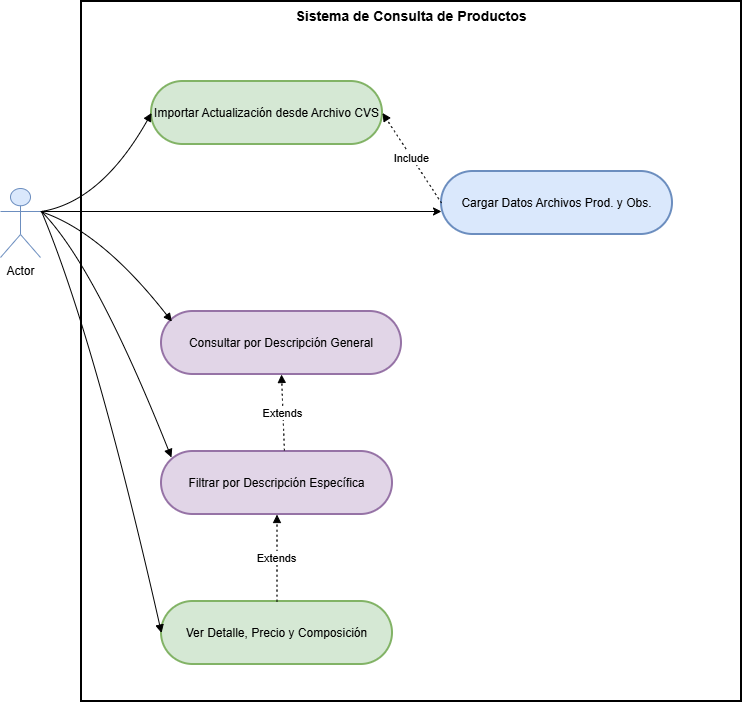

The diagram above was exported from draw.io. Its source (the exported page's mxGraphModel, read from the mxfile embedded in the PNG):
<mxGraphModel dx="1195" dy="688" grid="1" gridSize="10" guides="1" tooltips="1" connect="1" arrows="1" fold="1" page="1" pageScale="1" pageWidth="827" pageHeight="1169" math="0" shadow="0">
  <root>
    <mxCell id="0" />
    <mxCell id="1" parent="0" />
    <mxCell id="yk83dvqJRGhZncdTV-h3-1" parent="1" style="whiteSpace=wrap;strokeWidth=2;align=center;verticalAlign=top;fontSize=14;fontStyle=1" value="Sistema de Consulta de Productos" vertex="1">
      <mxGeometry height="700" width="660" x="100" y="40" as="geometry" />
    </mxCell>
    <mxCell id="yk83dvqJRGhZncdTV-h3-3" parent="1" style="rounded=1;whiteSpace=wrap;arcSize=50;strokeWidth=2;fillColor=#dae8fc;strokeColor=#6c8ebf;" value="Cargar Datos Archivos Prod. y Obs." vertex="1">
      <mxGeometry height="63" width="231" x="460" y="210" as="geometry" />
    </mxCell>
    <mxCell id="yk83dvqJRGhZncdTV-h3-4" parent="1" style="rounded=1;whiteSpace=wrap;arcSize=50;strokeWidth=2;fillColor=#d5e8d4;strokeColor=#82b366;" value="Importar Actualización desde Archivo CVS" vertex="1">
      <mxGeometry height="63" width="231" x="170" y="120" as="geometry" />
    </mxCell>
    <mxCell id="yk83dvqJRGhZncdTV-h3-5" parent="1" style="rounded=1;whiteSpace=wrap;arcSize=50;strokeWidth=2;fillColor=#e1d5e7;strokeColor=#9673a6;" value="Consultar por Descripción General" vertex="1">
      <mxGeometry height="63" width="240" x="180" y="350" as="geometry" />
    </mxCell>
    <mxCell id="yk83dvqJRGhZncdTV-h3-6" parent="1" style="rounded=1;whiteSpace=wrap;arcSize=50;strokeWidth=2;fillColor=#e1d5e7;strokeColor=#9673a6;" value="Filtrar por Descripción Específica" vertex="1">
      <mxGeometry height="63" width="231" x="180" y="490" as="geometry" />
    </mxCell>
    <mxCell id="yk83dvqJRGhZncdTV-h3-7" parent="1" style="rounded=1;whiteSpace=wrap;arcSize=50;strokeWidth=2;fillColor=#d5e8d4;strokeColor=#82b366;" value="Ver Detalle, Precio y Composición" vertex="1">
      <mxGeometry height="63" width="231" x="180" y="640" as="geometry" />
    </mxCell>
    <mxCell id="yk83dvqJRGhZncdTV-h3-9" edge="1" parent="1" style="curved=1;startArrow=none;endArrow=block;entryX=0;entryY=0.5;rounded=0;" target="yk83dvqJRGhZncdTV-h3-4" value="">
      <mxGeometry relative="1" as="geometry">
        <Array as="points">
          <mxPoint x="120" y="240" />
        </Array>
        <mxPoint x="60" y="250" as="sourcePoint" />
      </mxGeometry>
    </mxCell>
    <mxCell id="yk83dvqJRGhZncdTV-h3-10" edge="1" parent="1" source="yk83dvqJRGhZncdTV-h3-15" style="curved=1;startArrow=none;endArrow=block;entryX=0.043;entryY=0.159;rounded=0;entryDx=0;entryDy=0;entryPerimeter=0;exitX=1;exitY=0.3333333333333333;exitDx=0;exitDy=0;exitPerimeter=0;" target="yk83dvqJRGhZncdTV-h3-5" value="">
      <mxGeometry relative="1" as="geometry">
        <Array as="points">
          <mxPoint x="120" y="270" />
        </Array>
        <mxPoint x="70" y="260" as="sourcePoint" />
      </mxGeometry>
    </mxCell>
    <mxCell id="yk83dvqJRGhZncdTV-h3-11" edge="1" parent="1" style="curved=1;startArrow=none;endArrow=block;entryX=0.043;entryY=0.095;rounded=0;entryDx=0;entryDy=0;entryPerimeter=0;" target="yk83dvqJRGhZncdTV-h3-6" value="">
      <mxGeometry relative="1" as="geometry">
        <Array as="points">
          <mxPoint x="113" y="303.33" />
        </Array>
        <mxPoint x="60" y="250" as="sourcePoint" />
        <mxPoint x="170" y="460.00000000000006" as="targetPoint" />
      </mxGeometry>
    </mxCell>
    <mxCell id="yk83dvqJRGhZncdTV-h3-12" edge="1" parent="1" style="curved=1;startArrow=none;endArrow=block;entryX=0;entryY=0.5;rounded=0;" target="yk83dvqJRGhZncdTV-h3-7" value="">
      <mxGeometry relative="1" as="geometry">
        <Array as="points">
          <mxPoint x="113" y="376" />
        </Array>
        <mxPoint x="60" y="250" as="sourcePoint" />
      </mxGeometry>
    </mxCell>
    <mxCell id="yk83dvqJRGhZncdTV-h3-13" edge="1" parent="1" source="yk83dvqJRGhZncdTV-h3-6" style="curved=1;dashed=1;dashPattern=2 3;startArrow=none;endArrow=block;rounded=0;entryX=0.5;entryY=1;entryDx=0;entryDy=0;exitX=0.532;exitY=-0.016;exitDx=0;exitDy=0;exitPerimeter=0;" target="yk83dvqJRGhZncdTV-h3-5" value="Extends">
      <mxGeometry relative="1" as="geometry">
        <Array as="points" />
        <mxPoint x="330" y="460" as="sourcePoint" />
      </mxGeometry>
    </mxCell>
    <mxCell id="yk83dvqJRGhZncdTV-h3-14" edge="1" parent="1" source="yk83dvqJRGhZncdTV-h3-7" style="curved=1;dashed=1;dashPattern=2 3;startArrow=none;endArrow=block;exitX=0.5;exitY=0;rounded=0;exitDx=0;exitDy=0;entryX=0.5;entryY=1;entryDx=0;entryDy=0;" target="yk83dvqJRGhZncdTV-h3-6" value="Extends">
      <mxGeometry relative="1" as="geometry">
        <Array as="points" />
      </mxGeometry>
    </mxCell>
    <mxCell id="yk83dvqJRGhZncdTV-h3-15" parent="1" style="shape=umlActor;verticalLabelPosition=bottom;verticalAlign=top;html=1;outlineConnect=0;fillColor=#dae8fc;strokeColor=#6c8ebf;" value="Actor" vertex="1">
      <mxGeometry height="69" width="40" x="19" y="227" as="geometry" />
    </mxCell>
    <mxCell id="yk83dvqJRGhZncdTV-h3-23" edge="1" parent="1" source="yk83dvqJRGhZncdTV-h3-3" style="curved=1;dashed=1;dashPattern=2 3;startArrow=none;endArrow=block;rounded=0;entryX=1;entryY=0.5;entryDx=0;entryDy=0;exitX=0;exitY=0.5;exitDx=0;exitDy=0;" target="yk83dvqJRGhZncdTV-h3-4" value="Include">
      <mxGeometry relative="1" as="geometry">
        <Array as="points" />
        <mxPoint x="480" y="152" as="sourcePoint" />
        <mxPoint x="570" y="169" as="targetPoint" />
      </mxGeometry>
    </mxCell>
    <mxCell id="yk83dvqJRGhZncdTV-h3-24" edge="1" parent="1" style="endArrow=classic;html=1;rounded=0;entryX=0;entryY=0.635;entryDx=0;entryDy=0;entryPerimeter=0;curved=1;" target="yk83dvqJRGhZncdTV-h3-3" value="">
      <mxGeometry height="50" relative="1" width="50" as="geometry">
        <mxPoint x="60" y="250" as="sourcePoint" />
        <mxPoint x="490" y="310" as="targetPoint" />
      </mxGeometry>
    </mxCell>
  </root>
</mxGraphModel>